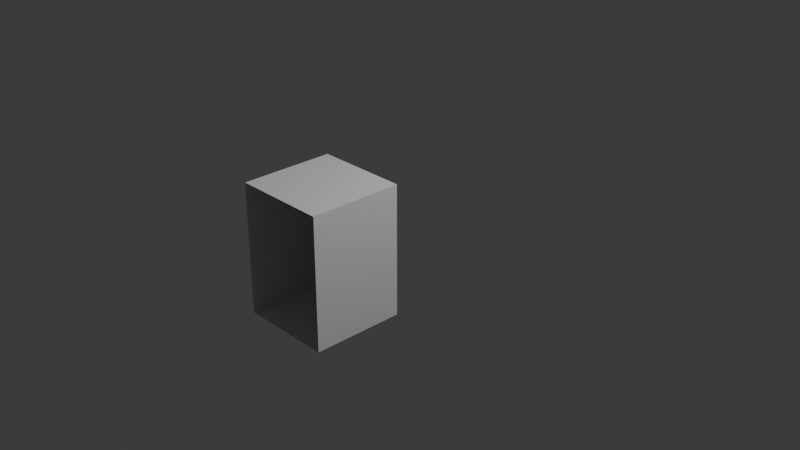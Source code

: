 # Source: CardInside.blend  (saved by Blender 4.4.30; exported with 4.5.12 LTS)
import bpy
from mathutils import Matrix  # noqa: F401  (used for matrix-valued properties, if any)

bpy.ops.wm.read_factory_settings(use_empty=True)
scene = bpy.context.scene
scene.name = 'Scene'

# ---- collections
col_collection = bpy.data.collections.new('Collection'); scene.collection.children.link(col_collection)

# ---- world
world_world = bpy.data.worlds.new('World'); scene.world = world_world
world_world.use_nodes = True; world_world.node_tree.nodes.clear()
_N = world_world.node_tree.nodes; _L = world_world.node_tree.links
n0 = _N.new('ShaderNodeOutputWorld'); n0.name = 'World Output'; n0.location = (300, 300)
n1 = _N.new('ShaderNodeBackground'); n1.name = 'Background'; n1.location = (10, 300)
n1.inputs[0].default_value = (0.05088, 0.05088, 0.05088, 1.0)
_L.new(n1.outputs[0], n0.inputs[0])
n0.is_active_output = True
world_world.color = (0.05088, 0.05088, 0.05088)
world_world.sun_shadow_jitter_overblur = 0.0

# ---- cameras
cam_camera = bpy.data.cameras.new('Camera')
cam_camera.clip_end = 100.0
cam_camera.ortho_scale = 7.314

# ---- lights
light_light = bpy.data.lights.new('Light', 'POINT')
light_light.energy = 1000.0
light_light.shadow_soft_size = 0.1

# ---- meshes
me_plane = bpy.data.meshes.new('Plane')
me_plane.from_pydata([(-0.5, -0.5, -0.7017), (0.5, -0.5, -0.7017), (-0.5, -0.5, 0.7017), (0.5, -0.5, 0.7017), (-0.5, -1.5, 0.7017), (0.5, -1.5, 0.7017), (-0.5, -1.5, -0.7017), (0.5, -1.5, -0.7017)], [], [(0, 1, 3, 2), (2, 3, 5, 4), (1, 0, 6, 7), (0, 2, 4, 6), (1, 7, 5, 3)])
_uv = me_plane.uv_layers.new(name='UVMap')
_uv.uv.foreach_set('vector', [0.0, 0.0, 1.0, 0.0, 1.0, 1.0, 0.0, 1.0, 0.0, 1.0, 1.0, 1.0, 1.0, 1.0, 0.0, 1.0, 1.0, 0.0, 0.0, 0.0, 0.0, 0.0, 1.0, 0.0, 0.0, 0.0, 0.0, 1.0, 0.0, 1.0, 0.0, 0.0, 1.0, 0.0, 1.0, 0.0, 1.0, 1.0, 1.0, 1.0])
me_plane.update()

# ---- objects
ob_light = bpy.data.objects.new('Light', light_light)
ob_camera = bpy.data.objects.new('Camera', cam_camera)
ob_plane = bpy.data.objects.new('Plane', me_plane)

# ---- transforms, parenting, visibility, modifiers, constraints
ob_light.location = (4.076, 1.005, 5.904)
ob_light.rotation_euler = (0.6503, 0.05522, 1.866)
ob_light.lock_rotations_4d = False
ob_light.empty_display_type = 'ARROWS'
ob_light.color = (0.0, 0.0, 0.0, 0.0)
ob_light.lineart.crease_threshold = 0.0
ob_camera.location = (7.359, -6.926, 4.958)
ob_camera.rotation_euler = (1.109, 0.0, 0.8149)
ob_camera.lock_rotations_4d = False
ob_camera.empty_display_type = 'ARROWS'
ob_camera.color = (0.0, 0.0, 0.0, 0.0)
ob_camera.display_type = 'WIRE'
ob_camera.lineart.crease_threshold = 0.0
ob_plane.location = (0.0, 0.0, 0.0)

# ---- collection membership
col_collection.objects.link(ob_light)
col_collection.objects.link(ob_camera)
col_collection.objects.link(ob_plane)

# ---- scene / render settings (as saved in the file)
scene.camera = ob_camera
scene.frame_start = 1; scene.frame_end = 250; scene.frame_set(1)
scene.render.engine = 'BLENDER_EEVEE_NEXT'
bpy.context.view_layer.update()
